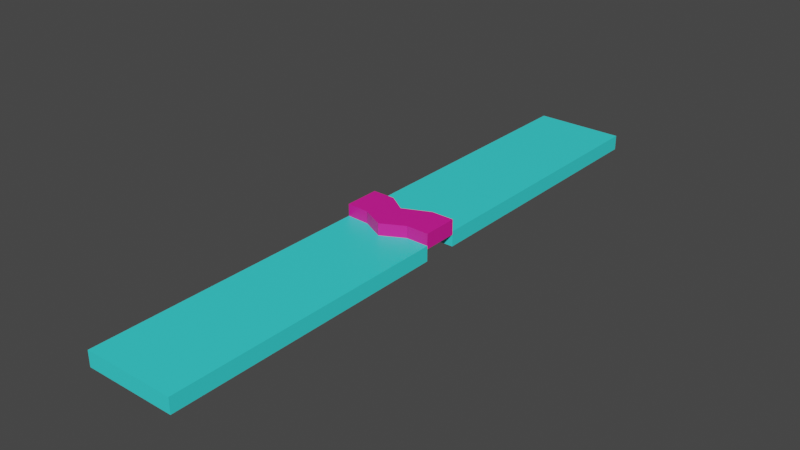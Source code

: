 # Source: PlatformTest.blend  (saved by Blender 3.4.6; exported with 4.5.12 LTS)
import bpy
from mathutils import Matrix  # noqa: F401  (used for matrix-valued properties, if any)

bpy.ops.wm.read_factory_settings(use_empty=True)
scene = bpy.context.scene
scene.name = 'Scene'

# ---- collections
col_collection = bpy.data.collections.new('Collection'); scene.collection.children.link(col_collection)

# ---- materials (node trees are filled in below, after node groups)
mat_material_001 = bpy.data.materials.new('Material.001')
mat_material_001.use_transparent_shadow = False
mat_material = bpy.data.materials.new('Material')
mat_material.use_transparent_shadow = False

# ---- material node trees
mat_material_001.use_nodes = True; mat_material_001.node_tree.nodes.clear()
_N = mat_material_001.node_tree.nodes; _L = mat_material_001.node_tree.links
n0 = _N.new('ShaderNodeBsdfPrincipled'); n0.name = 'Principled BSDF'; n0.location = (10, 300)
n0.distribution = 'GGX'
n0.subsurface_method = 'RANDOM_WALK_SKIN'
n0.inputs[0].default_value = (0.04309, 0.8, 0.8, 1.0)
n0.inputs[3].default_value = 1.45
n0.inputs[27].default_value = (0.0, 0.0, 0.0, 1.0)
n0.inputs[28].default_value = 1.0
n1 = _N.new('ShaderNodeOutputMaterial'); n1.name = 'Material Output'; n1.location = (300, 300)
_L.new(n0.outputs[0], n1.inputs[0])
n1.is_active_output = True
mat_material.use_nodes = True; mat_material.node_tree.nodes.clear()
_N = mat_material.node_tree.nodes; _L = mat_material.node_tree.links
n0 = _N.new('ShaderNodeBsdfPrincipled'); n0.name = 'Principled BSDF'; n0.location = (10, 300)
n0.distribution = 'GGX'
n0.subsurface_method = 'RANDOM_WALK_SKIN'
n0.inputs[0].default_value = (0.8, 0.009501, 0.3253, 1.0)
n0.inputs[3].default_value = 1.45
n0.inputs[27].default_value = (0.0, 0.0, 0.0, 1.0)
n0.inputs[28].default_value = 1.0
n1 = _N.new('ShaderNodeOutputMaterial'); n1.name = 'Material Output'; n1.location = (300, 300)
_L.new(n0.outputs[0], n1.inputs[0])
n1.is_active_output = True

# ---- world
world_world = bpy.data.worlds.new('World'); scene.world = world_world
world_world.use_nodes = True; world_world.node_tree.nodes.clear()
_N = world_world.node_tree.nodes; _L = world_world.node_tree.links
n0 = _N.new('ShaderNodeOutputWorld'); n0.name = 'World Output'; n0.location = (300, 300)
n1 = _N.new('ShaderNodeBackground'); n1.name = 'Background'; n1.location = (10, 300)
n1.inputs[0].default_value = (0.05088, 0.05088, 0.05088, 1.0)
_L.new(n1.outputs[0], n0.inputs[0])
n0.is_active_output = True
world_world.color = (0.05088, 0.05088, 0.05088)
world_world.use_sun_shadow = False
world_world.sun_shadow_jitter_overblur = 0.0

# ---- meshes
me_plane = bpy.data.meshes.new('Plane')
me_plane.from_pydata([(-1.5, 0.0, 0.0), (1.5, 0.0, 0.0), (-1.5, 20.0, 0.0), (1.5, 20.0, 0.0), (0.0, 10.99, 0.0), (0.0, 20.0, 0.0), (-1.5, 9.413, 0.0), (-1.5, 10.59, 0.0), (1.5, 10.59, 0.0), (1.5, 9.413, 0.0), (0.75, 10.62, 0.0), (0.75, 20.0, 0.0), (-0.75, 20.0, 0.0), (-0.75, 10.59, 0.0), (-0.75, 0.0, 0.0), (0.0, 0.0, 0.0), (0.75, 0.0, 0.0), (-0.75, 9.413, 0.0), (0.1346, 9.814, 0.0), (0.75, 9.413, 0.0)], [], [(4, 10, 11, 5), (10, 8, 3, 11), (13, 4, 5, 12), (16, 1, 9, 19), (7, 13, 12, 2), (0, 14, 17, 6), (14, 15, 18, 17), (15, 16, 19, 18)])
_uv = me_plane.uv_layers.new(name='UVMap')
_uv.uv.foreach_set('vector', [0.5, 0.5294, 0.75, 0.5294, 0.75, 1.0, 0.5, 1.0, 0.75, 0.5294, 1.0, 0.5294, 1.0, 1.0, 0.75, 1.0, 0.25, 0.5294, 0.5, 0.5294, 0.5, 1.0, 0.25, 1.0, 0.75, 0.0, 1.0, 0.0, 1.0, 0.4706, 0.75, 0.4706, 0.0, 0.5294, 0.25, 0.5294, 0.25, 1.0, 0.0, 1.0, 0.0, 0.0, 0.25, 0.0, 0.25, 0.4706, 0.0, 0.4706, 0.25, 0.0, 0.5, 0.0, 0.5, 0.4706, 0.25, 0.4706, 0.5, 0.0, 0.75, 0.0, 0.75, 0.4706, 0.5, 0.4706])
me_plane.materials.append(mat_material_001)
me_plane.update()
me_plane_001 = bpy.data.meshes.new('Plane.001')
me_plane_001.from_pydata([(0.0, 10.99, -0.2382), (-1.5, 9.413, -0.2382), (-1.5, 10.59, -0.2382), (1.5, 10.59, -0.2382), (1.5, 9.413, -0.2382), (0.75, 10.62, -0.2382), (-0.75, 10.59, -0.2382), (-0.75, 9.413, -0.2382), (0.1346, 9.814, -0.2382), (0.75, 9.413, -0.2382)], [], [(3, 5, 9, 4), (9, 5, 0, 8), (8, 0, 6, 7), (7, 6, 2, 1)])
_uv = me_plane_001.uv_layers.new(name='UVMap')
_uv.uv.foreach_set('vector', [1.0, 0.5294, 0.75, 0.5294, 0.75, 0.4706, 1.0, 0.4706, 0.75, 0.4706, 0.75, 0.5294, 0.5, 0.5294, 0.5, 0.4706, 0.5, 0.4706, 0.5, 0.5294, 0.25, 0.5294, 0.25, 0.4706, 0.25, 0.4706, 0.25, 0.5294, 0.0, 0.5294, 0.0, 0.4706])
me_plane_001.materials.append(mat_material)
me_plane_001.update()

# ---- objects
ob_platform = bpy.data.objects.new('Platform', me_plane)
ob_obstacle = bpy.data.objects.new('Obstacle', me_plane_001)

# ---- transforms, parenting, visibility, modifiers, constraints
ob_platform.location = (0.0, 0.0, 0.0)
ob_platform.rotation_euler = (0.0, -0.0, 3.142)
_m = ob_platform.modifiers.new('Solidify', 'SOLIDIFY')
_m.solidify_mode = 'NON_MANIFOLD'
_m.thickness = 0.5
ob_obstacle.location = (0.0, 0.0, 0.6309)
ob_obstacle.rotation_euler = (0.0, -0.0, 3.142)
_m = ob_obstacle.modifiers.new('Solidify', 'SOLIDIFY')
_m.solidify_mode = 'NON_MANIFOLD'
_m.thickness = 0.5

# ---- collection membership
col_collection.objects.link(ob_platform)
col_collection.objects.link(ob_obstacle)

# ---- scene / render settings (as saved in the file)
scene.frame_start = 1; scene.frame_end = 250; scene.frame_set(1)
scene.render.engine = 'BLENDER_EEVEE_NEXT'
scene.cycles.sampling_pattern = 'TABULATED_SOBOL'
scene.cycles.use_light_tree = False
scene.view_settings.view_transform = 'Filmic'
bpy.context.view_layer.update()

# ---- added for rendering (the .blend has no active camera and no usable light): camera, sun
cam_auto = bpy.data.cameras.new('AutoCamera')
cam_auto.lens = 50.0
cam_auto.sensor_width = 36.0
cam_auto.clip_end = 1000.0
ob_auto_camera = bpy.data.objects.new('AutoCamera', cam_auto)
scene.collection.objects.link(ob_auto_camera)
ob_auto_camera.location = (18.7297, -32.4757, 14.9301)
ob_auto_camera.rotation_euler = (1.09748, -7.21219e-08, 0.694738)
scene.camera = ob_auto_camera
light_auto_sun = bpy.data.lights.new('AutoSun', 'SUN')
light_auto_sun.energy = 3.0
light_auto_sun.angle = 0.0523599
ob_auto_sun = bpy.data.objects.new('AutoSun', light_auto_sun)
scene.collection.objects.link(ob_auto_sun)
ob_auto_sun.rotation_euler = (0.872665, 0.174533, 0.523599)
bpy.context.view_layer.update()
